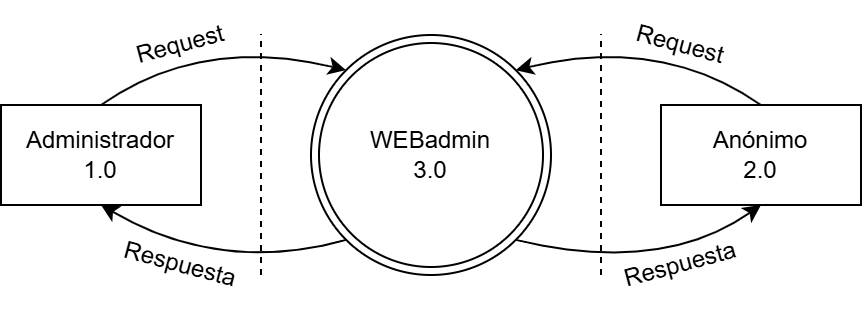

The diagram above was exported from draw.io. Its source (the exported page's mxGraphModel, read from the mxfile embedded in the PNG):
<mxGraphModel dx="530" dy="317" grid="1" gridSize="10" guides="1" tooltips="1" connect="1" arrows="1" fold="1" page="1" pageScale="1" pageWidth="850" pageHeight="1100" math="0" shadow="0">
  <root>
    <mxCell id="0" />
    <mxCell id="1" parent="0" />
    <mxCell id="2" value="WEBadmin&lt;div&gt;3.0&lt;/div&gt;" style="ellipse;shape=doubleEllipse;html=1;dashed=0;whiteSpace=wrap;aspect=fixed;" vertex="1" parent="1">
      <mxGeometry x="365" y="200" width="120" height="120" as="geometry" />
    </mxCell>
    <mxCell id="3" value="Administrador&lt;div&gt;1.0&lt;/div&gt;" style="html=1;dashed=0;whiteSpace=wrap;" vertex="1" parent="1">
      <mxGeometry x="210" y="235" width="100" height="50" as="geometry" />
    </mxCell>
    <mxCell id="4" value="Anónimo&lt;div&gt;2.0&lt;/div&gt;" style="html=1;dashed=0;whiteSpace=wrap;" vertex="1" parent="1">
      <mxGeometry x="540" y="235" width="100" height="50" as="geometry" />
    </mxCell>
    <mxCell id="5" value="" style="curved=1;endArrow=classic;html=1;rounded=0;exitX=0.5;exitY=0;exitDx=0;exitDy=0;entryX=0;entryY=0;entryDx=0;entryDy=0;" edge="1" source="3" target="2" parent="1">
      <mxGeometry width="50" height="50" relative="1" as="geometry">
        <mxPoint x="250" y="210" as="sourcePoint" />
        <mxPoint x="300" y="160" as="targetPoint" />
        <Array as="points">
          <mxPoint x="310" y="200" />
        </Array>
      </mxGeometry>
    </mxCell>
    <mxCell id="6" value="" style="curved=1;endArrow=classic;html=1;rounded=0;exitX=0;exitY=1;exitDx=0;exitDy=0;entryX=0.5;entryY=1;entryDx=0;entryDy=0;" edge="1" source="2" target="3" parent="1">
      <mxGeometry width="50" height="50" relative="1" as="geometry">
        <mxPoint x="270" y="355" as="sourcePoint" />
        <mxPoint x="393" y="338" as="targetPoint" />
        <Array as="points">
          <mxPoint x="320" y="320" />
        </Array>
      </mxGeometry>
    </mxCell>
    <mxCell id="7" value="" style="curved=1;endArrow=classic;html=1;rounded=0;exitX=0.5;exitY=0;exitDx=0;exitDy=0;entryX=1;entryY=0;entryDx=0;entryDy=0;" edge="1" source="4" target="2" parent="1">
      <mxGeometry width="50" height="50" relative="1" as="geometry">
        <mxPoint x="603" y="217" as="sourcePoint" />
        <mxPoint x="480" y="200" as="targetPoint" />
        <Array as="points">
          <mxPoint x="540" y="200" />
        </Array>
      </mxGeometry>
    </mxCell>
    <mxCell id="8" value="" style="curved=1;endArrow=classic;html=1;rounded=0;exitX=1;exitY=1;exitDx=0;exitDy=0;entryX=0.5;entryY=1;entryDx=0;entryDy=0;" edge="1" source="2" target="4" parent="1">
      <mxGeometry width="50" height="50" relative="1" as="geometry">
        <mxPoint x="485" y="325" as="sourcePoint" />
        <mxPoint x="608" y="308" as="targetPoint" />
        <Array as="points">
          <mxPoint x="540" y="320" />
        </Array>
      </mxGeometry>
    </mxCell>
    <mxCell id="9" value="" style="endArrow=none;dashed=1;html=1;rounded=0;" edge="1" parent="1">
      <mxGeometry width="50" height="50" relative="1" as="geometry">
        <mxPoint x="340" y="319.99666666666667" as="sourcePoint" />
        <mxPoint x="340" y="199.58" as="targetPoint" />
      </mxGeometry>
    </mxCell>
    <mxCell id="10" value="" style="endArrow=none;dashed=1;html=1;rounded=0;" edge="1" parent="1">
      <mxGeometry width="50" height="50" relative="1" as="geometry">
        <mxPoint x="510" y="319.99666666666667" as="sourcePoint" />
        <mxPoint x="510" y="199.58" as="targetPoint" />
      </mxGeometry>
    </mxCell>
    <mxCell id="11" value="Request" style="text;html=1;align=center;verticalAlign=middle;whiteSpace=wrap;rounded=0;rotation=15;" vertex="1" parent="1">
      <mxGeometry x="520" y="190" width="60" height="30" as="geometry" />
    </mxCell>
    <mxCell id="12" value="Respuesta" style="text;html=1;align=center;verticalAlign=middle;whiteSpace=wrap;rounded=0;rotation=-15;" vertex="1" parent="1">
      <mxGeometry x="520" y="300" width="60" height="30" as="geometry" />
    </mxCell>
    <mxCell id="13" value="Request" style="text;html=1;align=center;verticalAlign=middle;whiteSpace=wrap;rounded=0;rotation=-15;" vertex="1" parent="1">
      <mxGeometry x="270" y="190" width="60" height="30" as="geometry" />
    </mxCell>
    <mxCell id="14" value="Respuesta" style="text;html=1;align=center;verticalAlign=middle;whiteSpace=wrap;rounded=0;rotation=15;" vertex="1" parent="1">
      <mxGeometry x="270" y="300" width="60" height="30" as="geometry" />
    </mxCell>
  </root>
</mxGraphModel>